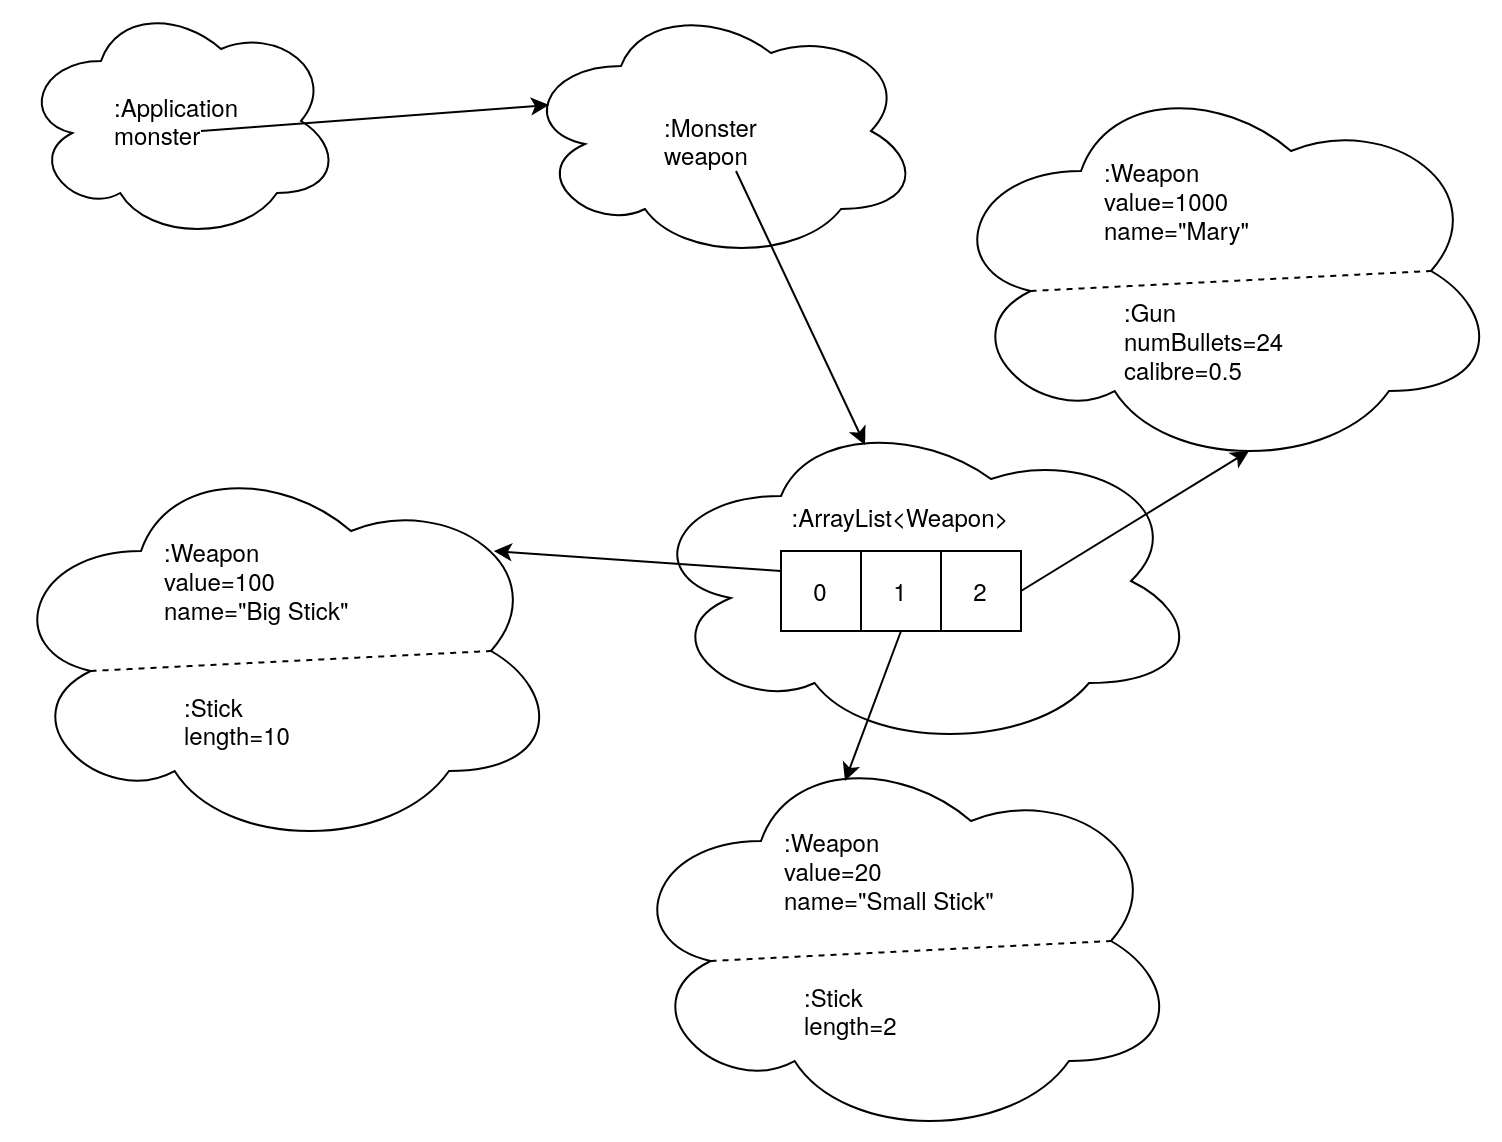

The diagram above was exported from draw.io. Its source (the exported page's mxGraphModel, read from the mxfile embedded in the PNG):
<mxGraphModel dx="774" dy="443" grid="1" gridSize="10" guides="1" tooltips="1" connect="1" arrows="1" fold="1" page="1" pageScale="1" pageWidth="827" pageHeight="1169" math="0" shadow="0">
  <root>
    <mxCell id="0" />
    <mxCell id="1" parent="0" />
    <mxCell id="5mnZUudt30KAYu8Ac0oK-1" value="" style="ellipse;shape=cloud;whiteSpace=wrap;html=1;" vertex="1" parent="1">
      <mxGeometry x="80" y="115" width="160" height="120" as="geometry" />
    </mxCell>
    <mxCell id="5mnZUudt30KAYu8Ac0oK-2" value="" style="ellipse;shape=cloud;whiteSpace=wrap;html=1;align=left;" vertex="1" parent="1">
      <mxGeometry x="330" y="115" width="200" height="130" as="geometry" />
    </mxCell>
    <mxCell id="5mnZUudt30KAYu8Ac0oK-3" value="&lt;div&gt;:Monster&lt;/div&gt;&lt;div&gt;weapon&lt;/div&gt;" style="text;html=1;strokeColor=none;fillColor=none;align=left;verticalAlign=middle;whiteSpace=wrap;rounded=0;" vertex="1" parent="1">
      <mxGeometry x="400" y="170" width="50" height="30" as="geometry" />
    </mxCell>
    <mxCell id="5mnZUudt30KAYu8Ac0oK-5" value="" style="ellipse;shape=cloud;whiteSpace=wrap;html=1;" vertex="1" parent="1">
      <mxGeometry x="390" y="320" width="280" height="170" as="geometry" />
    </mxCell>
    <mxCell id="5mnZUudt30KAYu8Ac0oK-6" value="&lt;div&gt;:ArrayList&amp;lt;Weapon&amp;gt;&lt;/div&gt;&lt;div align=&quot;left&quot;&gt;&lt;br&gt;&lt;/div&gt;" style="text;html=1;strokeColor=none;fillColor=none;align=center;verticalAlign=middle;whiteSpace=wrap;rounded=0;" vertex="1" parent="1">
      <mxGeometry x="470" y="370" width="100" height="20" as="geometry" />
    </mxCell>
    <mxCell id="5mnZUudt30KAYu8Ac0oK-7" value="0" style="whiteSpace=wrap;html=1;aspect=fixed;" vertex="1" parent="1">
      <mxGeometry x="460" y="390" width="40" height="40" as="geometry" />
    </mxCell>
    <mxCell id="5mnZUudt30KAYu8Ac0oK-8" value="1" style="whiteSpace=wrap;html=1;aspect=fixed;" vertex="1" parent="1">
      <mxGeometry x="500" y="390" width="40" height="40" as="geometry" />
    </mxCell>
    <mxCell id="5mnZUudt30KAYu8Ac0oK-9" value="2" style="whiteSpace=wrap;html=1;aspect=fixed;" vertex="1" parent="1">
      <mxGeometry x="540" y="390" width="40" height="40" as="geometry" />
    </mxCell>
    <mxCell id="5mnZUudt30KAYu8Ac0oK-10" value="" style="ellipse;shape=cloud;whiteSpace=wrap;html=1;" vertex="1" parent="1">
      <mxGeometry x="70" y="340" width="280" height="200" as="geometry" />
    </mxCell>
    <mxCell id="5mnZUudt30KAYu8Ac0oK-11" value="&lt;div&gt;:Weapon&lt;/div&gt;&lt;div&gt;value=100&lt;/div&gt;&lt;div&gt;name=&quot;Big Stick&quot;&lt;/div&gt;" style="text;html=1;strokeColor=none;fillColor=none;align=left;verticalAlign=middle;whiteSpace=wrap;rounded=0;" vertex="1" parent="1">
      <mxGeometry x="150" y="380" width="160" height="50" as="geometry" />
    </mxCell>
    <mxCell id="5mnZUudt30KAYu8Ac0oK-13" value="" style="endArrow=none;dashed=1;html=1;exitX=0.16;exitY=0.55;exitDx=0;exitDy=0;exitPerimeter=0;entryX=0.875;entryY=0.5;entryDx=0;entryDy=0;entryPerimeter=0;" edge="1" parent="1" source="5mnZUudt30KAYu8Ac0oK-10" target="5mnZUudt30KAYu8Ac0oK-10">
      <mxGeometry width="50" height="50" relative="1" as="geometry">
        <mxPoint x="390" y="420" as="sourcePoint" />
        <mxPoint x="440" y="370" as="targetPoint" />
      </mxGeometry>
    </mxCell>
    <mxCell id="5mnZUudt30KAYu8Ac0oK-14" value="&lt;div&gt;:Stick&lt;/div&gt;&lt;div&gt;length=10&lt;br&gt;&lt;/div&gt;" style="text;html=1;strokeColor=none;fillColor=none;align=left;verticalAlign=middle;whiteSpace=wrap;rounded=0;" vertex="1" parent="1">
      <mxGeometry x="160" y="450" width="160" height="50" as="geometry" />
    </mxCell>
    <mxCell id="5mnZUudt30KAYu8Ac0oK-15" value="" style="ellipse;shape=cloud;whiteSpace=wrap;html=1;" vertex="1" parent="1">
      <mxGeometry x="380" y="485" width="280" height="200" as="geometry" />
    </mxCell>
    <mxCell id="5mnZUudt30KAYu8Ac0oK-16" value="&lt;div&gt;:Weapon&lt;/div&gt;&lt;div&gt;value=20&lt;/div&gt;&lt;div&gt;name=&quot;Small Stick&quot;&lt;/div&gt;" style="text;html=1;strokeColor=none;fillColor=none;align=left;verticalAlign=middle;whiteSpace=wrap;rounded=0;" vertex="1" parent="1">
      <mxGeometry x="460" y="525" width="160" height="50" as="geometry" />
    </mxCell>
    <mxCell id="5mnZUudt30KAYu8Ac0oK-17" value="" style="endArrow=none;dashed=1;html=1;exitX=0.16;exitY=0.55;exitDx=0;exitDy=0;exitPerimeter=0;entryX=0.875;entryY=0.5;entryDx=0;entryDy=0;entryPerimeter=0;" edge="1" parent="1" source="5mnZUudt30KAYu8Ac0oK-15" target="5mnZUudt30KAYu8Ac0oK-15">
      <mxGeometry width="50" height="50" relative="1" as="geometry">
        <mxPoint x="700" y="565" as="sourcePoint" />
        <mxPoint x="750" y="515" as="targetPoint" />
      </mxGeometry>
    </mxCell>
    <mxCell id="5mnZUudt30KAYu8Ac0oK-18" value="&lt;div&gt;:Stick&lt;/div&gt;&lt;div&gt;length=2&lt;br&gt;&lt;/div&gt;" style="text;html=1;strokeColor=none;fillColor=none;align=left;verticalAlign=middle;whiteSpace=wrap;rounded=0;" vertex="1" parent="1">
      <mxGeometry x="470" y="595" width="160" height="50" as="geometry" />
    </mxCell>
    <mxCell id="5mnZUudt30KAYu8Ac0oK-19" value="" style="ellipse;shape=cloud;whiteSpace=wrap;html=1;" vertex="1" parent="1">
      <mxGeometry x="540" y="150" width="280" height="200" as="geometry" />
    </mxCell>
    <mxCell id="5mnZUudt30KAYu8Ac0oK-20" value="&lt;div&gt;:Weapon&lt;/div&gt;&lt;div&gt;value=1000&lt;/div&gt;&lt;div&gt;name=&quot;Mary&quot;&lt;/div&gt;" style="text;html=1;strokeColor=none;fillColor=none;align=left;verticalAlign=middle;whiteSpace=wrap;rounded=0;" vertex="1" parent="1">
      <mxGeometry x="620" y="190" width="160" height="50" as="geometry" />
    </mxCell>
    <mxCell id="5mnZUudt30KAYu8Ac0oK-21" value="" style="endArrow=none;dashed=1;html=1;exitX=0.16;exitY=0.55;exitDx=0;exitDy=0;exitPerimeter=0;entryX=0.875;entryY=0.5;entryDx=0;entryDy=0;entryPerimeter=0;" edge="1" parent="1" source="5mnZUudt30KAYu8Ac0oK-19" target="5mnZUudt30KAYu8Ac0oK-19">
      <mxGeometry width="50" height="50" relative="1" as="geometry">
        <mxPoint x="860" y="230" as="sourcePoint" />
        <mxPoint x="910" y="180" as="targetPoint" />
      </mxGeometry>
    </mxCell>
    <mxCell id="5mnZUudt30KAYu8Ac0oK-22" value="&lt;div&gt;:Gun&lt;/div&gt;&lt;div&gt;numBullets=24&lt;/div&gt;&lt;div&gt;calibre=0.5&lt;br&gt;&lt;/div&gt;" style="text;html=1;strokeColor=none;fillColor=none;align=left;verticalAlign=middle;whiteSpace=wrap;rounded=0;" vertex="1" parent="1">
      <mxGeometry x="630" y="260" width="160" height="50" as="geometry" />
    </mxCell>
    <mxCell id="5mnZUudt30KAYu8Ac0oK-24" value="" style="endArrow=classic;html=1;entryX=0.07;entryY=0.4;entryDx=0;entryDy=0;entryPerimeter=0;exitX=0.643;exitY=0.667;exitDx=0;exitDy=0;exitPerimeter=0;" edge="1" parent="1" source="5mnZUudt30KAYu8Ac0oK-25" target="5mnZUudt30KAYu8Ac0oK-2">
      <mxGeometry width="50" height="50" relative="1" as="geometry">
        <mxPoint x="200" y="280" as="sourcePoint" />
        <mxPoint x="440" y="370" as="targetPoint" />
      </mxGeometry>
    </mxCell>
    <mxCell id="5mnZUudt30KAYu8Ac0oK-25" value="&lt;div&gt;:Application&lt;/div&gt;&lt;div&gt;monster&lt;br&gt;&lt;/div&gt;" style="text;html=1;strokeColor=none;fillColor=none;align=left;verticalAlign=middle;whiteSpace=wrap;rounded=0;" vertex="1" parent="1">
      <mxGeometry x="125" y="160" width="70" height="30" as="geometry" />
    </mxCell>
    <mxCell id="5mnZUudt30KAYu8Ac0oK-28" value="" style="endArrow=classic;html=1;exitX=0;exitY=0.25;exitDx=0;exitDy=0;entryX=0.88;entryY=0.25;entryDx=0;entryDy=0;entryPerimeter=0;" edge="1" parent="1" source="5mnZUudt30KAYu8Ac0oK-7" target="5mnZUudt30KAYu8Ac0oK-10">
      <mxGeometry width="50" height="50" relative="1" as="geometry">
        <mxPoint x="250" y="370" as="sourcePoint" />
        <mxPoint x="300" y="320" as="targetPoint" />
      </mxGeometry>
    </mxCell>
    <mxCell id="5mnZUudt30KAYu8Ac0oK-29" value="" style="endArrow=classic;html=1;entryX=0.55;entryY=0.95;entryDx=0;entryDy=0;entryPerimeter=0;exitX=1;exitY=0.5;exitDx=0;exitDy=0;" edge="1" parent="1" source="5mnZUudt30KAYu8Ac0oK-9" target="5mnZUudt30KAYu8Ac0oK-19">
      <mxGeometry width="50" height="50" relative="1" as="geometry">
        <mxPoint x="210" y="340" as="sourcePoint" />
        <mxPoint x="260" y="290" as="targetPoint" />
      </mxGeometry>
    </mxCell>
    <mxCell id="5mnZUudt30KAYu8Ac0oK-30" value="" style="endArrow=classic;html=1;entryX=0.4;entryY=0.1;entryDx=0;entryDy=0;entryPerimeter=0;exitX=0.5;exitY=1;exitDx=0;exitDy=0;" edge="1" parent="1" source="5mnZUudt30KAYu8Ac0oK-8" target="5mnZUudt30KAYu8Ac0oK-15">
      <mxGeometry width="50" height="50" relative="1" as="geometry">
        <mxPoint x="210" y="340" as="sourcePoint" />
        <mxPoint x="260" y="290" as="targetPoint" />
      </mxGeometry>
    </mxCell>
    <mxCell id="5mnZUudt30KAYu8Ac0oK-31" value="" style="endArrow=classic;html=1;entryX=0.4;entryY=0.1;entryDx=0;entryDy=0;entryPerimeter=0;exitX=0.75;exitY=1;exitDx=0;exitDy=0;" edge="1" parent="1" source="5mnZUudt30KAYu8Ac0oK-3" target="5mnZUudt30KAYu8Ac0oK-5">
      <mxGeometry width="50" height="50" relative="1" as="geometry">
        <mxPoint x="310" y="290" as="sourcePoint" />
        <mxPoint x="360" y="240" as="targetPoint" />
      </mxGeometry>
    </mxCell>
  </root>
</mxGraphModel>